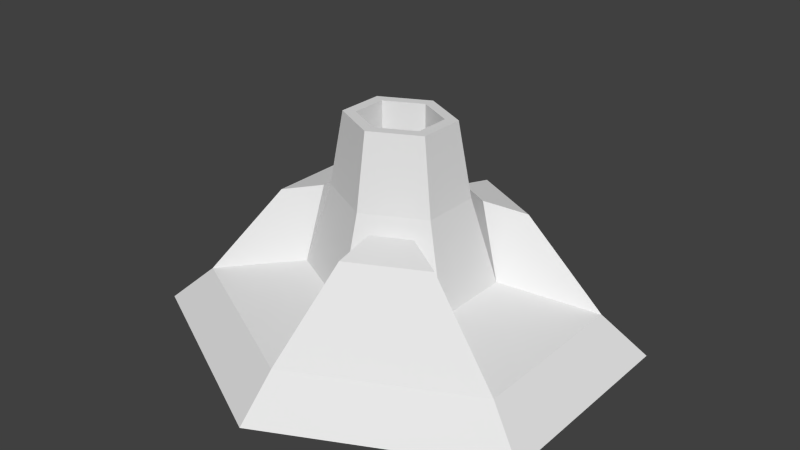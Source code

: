 # Source: MissileTower.blend  (saved by Blender 2.76.0; exported with 4.5.12 LTS)
import bpy
from mathutils import Matrix  # noqa: F401  (used for matrix-valued properties, if any)

bpy.ops.wm.read_factory_settings(use_empty=True)
scene = bpy.context.scene
scene.name = 'Scene'

# ---- collections
col_collection_1 = bpy.data.collections.new('Collection 1'); scene.collection.children.link(col_collection_1)

# ---- materials (node trees are filled in below, after node groups)
mat_material = bpy.data.materials.new('Material')
mat_material.alpha_threshold = 0.0
mat_material.use_transparent_shadow = False
mat_material.roughness = 0.5
mat_material_001 = bpy.data.materials.new('Material.001')
mat_material_001.alpha_threshold = 0.0
mat_material_001.use_transparent_shadow = False
mat_material_001.roughness = 0.5

# ---- material node trees

# ---- world
world_world = bpy.data.worlds.new('World'); scene.world = world_world
world_world.color = (0.05088, 0.05088, 0.05088)
world_world.use_sun_shadow = False
world_world.sun_shadow_jitter_overblur = 0.0
world_world.cycles.sampling_method = 'MANUAL'
world_world.cycles.sample_map_resolution = 256

# ---- meshes
me_cylinder = bpy.data.meshes.new('Cylinder')
me_cylinder.from_pydata([(2.173e-08, -5.96e-08, -0.9565), (0.9536, 0.0, -0.4761), (0.9536, 0.0, 0.4761), (-7.513e-08, 0.0, 0.9565), (-0.9536, 0.0, 0.4761), (-0.9536, 0.0, -0.4761), (1.386e-08, 0.1746, -0.7756), (0.7732, 0.1746, -0.3861), (0.7732, 0.1746, 0.3861), (-6.468e-08, 0.1746, 0.7756), (-0.7732, 0.1746, 0.3861), (-0.7732, 0.1746, -0.3861), (-3.572e-09, 0.2715, -0.3747), (0.3736, 0.2715, -0.1865), (0.3736, 0.2715, 0.1865), (-4.152e-08, 0.2715, 0.3747), (-0.3736, 0.2715, 0.1865), (-0.3736, 0.2715, -0.1865), (-1.103e-08, 0.6527, -0.2682), (0.2674, 0.6527, -0.1335), (0.2674, 0.6527, 0.1335), (-3.819e-08, 0.6527, 0.2682), (-0.2674, 0.6527, 0.1335), (-0.2674, 0.6527, -0.1335), (-1.679e-08, 0.9863, -0.2144), (0.2137, 0.9863, -0.1067), (0.2137, 0.9863, 0.1067), (-3.85e-08, 0.9863, 0.2144), (-0.2137, 0.9863, 0.1067), (-0.2137, 0.9863, -0.1067), (-2.214e-08, 0.9863, -0.1644), (0.1639, 0.9863, -0.08182), (0.1639, 0.9863, 0.08182), (-3.879e-08, 0.9863, 0.1644), (-0.1639, 0.9863, 0.08182), (-0.1639, 0.9863, -0.08182), (-2.214e-08, 0.05888, -0.1644), (0.1639, 0.05888, -0.08182), (0.1639, 0.05888, 0.08182), (-3.879e-08, 0.05888, 0.1644), (-0.1639, 0.05888, 0.08182), (-0.1639, 0.05888, -0.08182), (0.09822, 0.5599, -0.4828), (0.4323, 0.5599, -0.3145), (0.4323, 0.5599, 0.3145), (0.09822, 0.5599, 0.4828), (-0.5307, 0.5599, 0.1668), (-0.5307, 0.5599, -0.1668), (0.09822, 0.6017, -0.3096), (0.2596, 0.6017, -0.2282), (0.2596, 0.6017, 0.2282), (0.09822, 0.6017, 0.3096), (-0.3581, 0.6017, 0.08059), (-0.3581, 0.6017, -0.08059)], [], [(1, 2, 3, 4, 5, 0), (17, 11, 47, 53), (4, 3, 9, 10), (2, 1, 7, 8), (5, 4, 10, 11), (3, 2, 8, 9), (1, 0, 6, 7), (0, 5, 11, 6), (12, 17, 23, 18), (9, 8, 44, 45), (12, 13, 49, 48), (6, 11, 17, 12), (10, 9, 15, 16), (8, 7, 13, 14), (23, 22, 28, 29), (16, 15, 21, 22), (14, 13, 19, 20), (17, 16, 22, 23), (15, 14, 20, 21), (13, 12, 18, 19), (24, 29, 35, 30), (21, 20, 26, 27), (19, 18, 24, 25), (18, 23, 29, 24), (22, 21, 27, 28), (20, 19, 25, 26), (35, 34, 40, 41), (28, 27, 33, 34), (26, 25, 31, 32), (29, 28, 34, 35), (27, 26, 32, 33), (25, 24, 30, 31), (37, 36, 41, 40, 39, 38), (33, 32, 38, 39), (31, 30, 36, 37), (30, 35, 41, 36), (34, 33, 39, 40), (32, 31, 37, 38), (47, 46, 52, 53), (45, 44, 50, 51), (43, 42, 48, 49), (16, 17, 53, 52), (13, 7, 43, 49), (8, 14, 50, 44), (7, 6, 42, 43), (14, 15, 51, 50), (15, 9, 45, 51), (11, 10, 46, 47), (10, 16, 52, 46), (6, 12, 48, 42)])
me_cylinder.polygons.foreach_set('material_index', [1, 1, 1, 1, 1, 1, 1, 1, 0, 1, 1, 1, 1, 1, 1, 0, 0, 0, 0, 0, 1, 1, 1, 1, 1, 1, 1, 1, 1, 1, 1, 1, 1, 1, 1, 1, 1, 1, 1, 1, 1, 1, 1, 1, 1, 1, 1, 1, 1, 1])
_uv = me_cylinder.uv_layers.new(name='UVMap')
_uv.uv.foreach_set('vector', [0.5186, 0.6344, 0.5186, 0.8656, 0.7509, 0.9822, 0.9832, 0.8656, 0.9832, 0.6344, 0.7509, 0.5178, 0.9832, 0.6344, 0.9832, 0.6344, 0.9832, 0.6344, 0.9832, 0.6344, 0.9832, 0.8656, 0.7509, 0.9822, 0.7509, 0.9822, 0.9832, 0.8656, 0.5186, 0.8656, 0.5186, 0.6344, 0.5186, 0.6344, 0.5186, 0.8656, 0.9832, 0.6344, 0.9832, 0.8656, 0.9832, 0.8656, 0.9832, 0.6344, 0.7509, 0.9822, 0.5186, 0.8656, 0.5186, 0.8656, 0.7509, 0.9822, 0.5186, 0.6344, 0.7509, 0.5178, 0.7509, 0.5178, 0.5186, 0.6344, 0.7509, 0.5178, 0.9832, 0.6344, 0.9832, 0.6344, 0.7509, 0.5178, 0.7509, 0.5178, 0.9832, 0.6344, 0.9832, 0.6344, 0.7509, 0.5178, 0.7509, 0.9822, 0.5186, 0.8656, 0.5186, 0.8656, 0.7509, 0.9822, 0.7509, 0.5178, 0.5186, 0.6344, 0.5186, 0.6344, 0.7509, 0.5178, 0.7509, 0.5178, 0.9832, 0.6344, 0.9832, 0.6344, 0.7509, 0.5178, 0.9832, 0.8656, 0.7509, 0.9822, 0.7509, 0.9822, 0.9832, 0.8656, 0.5186, 0.8656, 0.5186, 0.6344, 0.5186, 0.6344, 0.5186, 0.8656, 0.9832, 0.6344, 0.9832, 0.8656, 0.9832, 0.8656, 0.9832, 0.6344, 0.9832, 0.8656, 0.7509, 0.9822, 0.7509, 0.9822, 0.9832, 0.8656, 0.5186, 0.8656, 0.5186, 0.6344, 0.5186, 0.6344, 0.5186, 0.8656, 0.9832, 0.6344, 0.9832, 0.8656, 0.9832, 0.8656, 0.9832, 0.6344, 0.7509, 0.9822, 0.5186, 0.8656, 0.5186, 0.8656, 0.7509, 0.9822, 0.5186, 0.6344, 0.7509, 0.5178, 0.7509, 0.5178, 0.5186, 0.6344, 0.7509, 0.5178, 0.9832, 0.6344, 0.9832, 0.6344, 0.7509, 0.5178, 0.7509, 0.9822, 0.5186, 0.8656, 0.5186, 0.8656, 0.7509, 0.9822, 0.5186, 0.6344, 0.7509, 0.5178, 0.7509, 0.5178, 0.5186, 0.6344, 0.7509, 0.5178, 0.9832, 0.6344, 0.9832, 0.6344, 0.7509, 0.5178, 0.9832, 0.8656, 0.7509, 0.9822, 0.7509, 0.9822, 0.9832, 0.8656, 0.5186, 0.8656, 0.5186, 0.6344, 0.5186, 0.6344, 0.5186, 0.8656, 0.9832, 0.6344, 0.9832, 0.8656, 0.9832, 0.8656, 0.9832, 0.6344, 0.9832, 0.8656, 0.7509, 0.9822, 0.7509, 0.9822, 0.9832, 0.8656, 0.5186, 0.8656, 0.5186, 0.6344, 0.5186, 0.6344, 0.5186, 0.8656, 0.9832, 0.6344, 0.9832, 0.8656, 0.9832, 0.8656, 0.9832, 0.6344, 0.7509, 0.9822, 0.5186, 0.8656, 0.5186, 0.8656, 0.7509, 0.9822, 0.5186, 0.6344, 0.7509, 0.5178, 0.7509, 0.5178, 0.5186, 0.6344, 0.5186, 0.6344, 0.7509, 0.5178, 0.9832, 0.6344, 0.9832, 0.8656, 0.7509, 0.9822, 0.5186, 0.8656, 0.7509, 0.9822, 0.5186, 0.8656, 0.5186, 0.8656, 0.7509, 0.9822, 0.5186, 0.6344, 0.7509, 0.5178, 0.7509, 0.5178, 0.5186, 0.6344, 0.7509, 0.5178, 0.9832, 0.6344, 0.9832, 0.6344, 0.7509, 0.5178, 0.9832, 0.8656, 0.7509, 0.9822, 0.7509, 0.9822, 0.9832, 0.8656, 0.5186, 0.8656, 0.5186, 0.6344, 0.5186, 0.6344, 0.5186, 0.8656, 0.9832, 0.6344, 0.9832, 0.8656, 0.9832, 0.8656, 0.9832, 0.6344, 0.7509, 0.9822, 0.5186, 0.8656, 0.5186, 0.8656, 0.7509, 0.9822, 0.5186, 0.6344, 0.7509, 0.5178, 0.7509, 0.5178, 0.5186, 0.6344, 0.9832, 0.8656, 0.9832, 0.6344, 0.9832, 0.6344, 0.9832, 0.8656, 0.5186, 0.6344, 0.5186, 0.6344, 0.5186, 0.6344, 0.5186, 0.6344, 0.5186, 0.8656, 0.5186, 0.8656, 0.5186, 0.8656, 0.5186, 0.8656, 0.5186, 0.6344, 0.7509, 0.5178, 0.7509, 0.5178, 0.5186, 0.6344, 0.5186, 0.8656, 0.7509, 0.9822, 0.7509, 0.9822, 0.5186, 0.8656, 0.7509, 0.9822, 0.7509, 0.9822, 0.7509, 0.9822, 0.7509, 0.9822, 0.9832, 0.6344, 0.9832, 0.8656, 0.9832, 0.8656, 0.9832, 0.6344, 0.9832, 0.8656, 0.9832, 0.8656, 0.9832, 0.8656, 0.9832, 0.8656, 0.7509, 0.5178, 0.7509, 0.5178, 0.7509, 0.5178, 0.7509, 0.5178])
me_cylinder.materials.append(mat_material)
me_cylinder.materials.append(mat_material_001)
me_cylinder.use_remesh_preserve_volume = False
me_cylinder.use_remesh_preserve_attributes = False
me_cylinder.use_mirror_vertex_groups = False
me_cylinder.update()

# ---- objects
ob_cylinder = bpy.data.objects.new('Cylinder', me_cylinder)

# ---- transforms, parenting, visibility, modifiers, constraints
ob_cylinder.location = (0.0, 0.0, 0.0)
ob_cylinder.rotation_euler = (1.571, -0.0, 0.0)
ob_cylinder.lineart.crease_threshold = 0.0

# ---- collection membership
col_collection_1.objects.link(ob_cylinder)

# ---- scene / render settings (as saved in the file)
scene.frame_start = 1; scene.frame_end = 250; scene.frame_set(1)
scene.render.engine = 'BLENDER_EEVEE_NEXT'
scene.render.resolution_percentage = 50
scene.render.dither_intensity = 0.0
scene.cycles.use_denoising = False
scene.cycles.samples = 10
scene.cycles.sampling_pattern = 'TABULATED_SOBOL'
scene.cycles.light_sampling_threshold = 0.0
scene.cycles.use_adaptive_sampling = False
scene.cycles.use_light_tree = False
scene.cycles.blur_glossy = 0.0
scene.cycles.pixel_filter_type = 'GAUSSIAN'
scene.cycles.sample_clamp_indirect = 0.0
scene.view_settings.view_transform = 'Standard'
bpy.context.view_layer.update()

# ---- added for rendering (the .blend has no active camera and no usable light): camera, sun
cam_auto = bpy.data.cameras.new('AutoCamera')
cam_auto.lens = 50.0
cam_auto.sensor_width = 36.0
cam_auto.clip_end = 1000.0
ob_auto_camera = bpy.data.objects.new('AutoCamera', cam_auto)
scene.collection.objects.link(ob_auto_camera)
ob_auto_camera.location = (2.66074, -3.19289, 2.62176)
ob_auto_camera.rotation_euler = (1.09748, -7.21219e-08, 0.694738)
scene.camera = ob_auto_camera
light_auto_sun = bpy.data.lights.new('AutoSun', 'SUN')
light_auto_sun.energy = 3.0
light_auto_sun.angle = 0.0523599
ob_auto_sun = bpy.data.objects.new('AutoSun', light_auto_sun)
scene.collection.objects.link(ob_auto_sun)
ob_auto_sun.rotation_euler = (0.872665, 0.174533, 0.523599)
bpy.context.view_layer.update()
